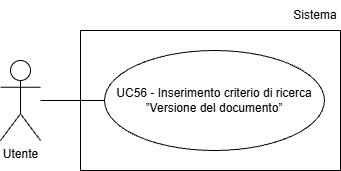

The diagram above was exported from draw.io. Its source (the exported page's mxGraphModel, read from the mxfile embedded in the PNG):
<mxGraphModel dx="1042" dy="561" grid="1" gridSize="10" guides="1" tooltips="1" connect="1" arrows="1" fold="1" page="1" pageScale="1" pageWidth="827" pageHeight="1169" math="0" shadow="0">
  <root>
    <mxCell id="0" />
    <mxCell id="1" parent="0" />
    <mxCell id="8PdPAr2dccaS-b8crvNr-1" parent="1" style="shape=umlActor;verticalLabelPosition=bottom;verticalAlign=top;html=1;outlineConnect=0;" value="Utente" vertex="1">
      <mxGeometry height="80" width="40" x="200" y="250" as="geometry" />
    </mxCell>
    <mxCell id="8PdPAr2dccaS-b8crvNr-3" parent="1" style="ellipse;whiteSpace=wrap;html=1;align=center;" value="UC56 - Inserimento criterio di ricerca ”Versione del documento”" vertex="1">
      <mxGeometry height="100" width="220" x="304" y="240" as="geometry" />
    </mxCell>
    <mxCell id="8PdPAr2dccaS-b8crvNr-4" edge="1" parent="1" style="endArrow=none;html=1;rounded=0;entryX=0;entryY=0.5;entryDx=0;entryDy=0;" target="8PdPAr2dccaS-b8crvNr-3">
      <mxGeometry height="50" relative="1" width="50" as="geometry">
        <mxPoint x="240" y="290" as="sourcePoint" />
      </mxGeometry>
    </mxCell>
    <mxCell id="RNTFAktw4_KULAguJA8I-1" parent="1" style="text;html=1;whiteSpace=wrap;strokeColor=none;fillColor=none;align=center;verticalAlign=middle;rounded=0;" value="Sistema" vertex="1">
      <mxGeometry height="30" width="50" x="490" y="190" as="geometry" />
    </mxCell>
    <mxCell id="RNTFAktw4_KULAguJA8I-2" parent="1" style="rounded=0;whiteSpace=wrap;html=1;fillColor=none;" value="" vertex="1">
      <mxGeometry height="140" width="260" x="280" y="220" as="geometry" />
    </mxCell>
  </root>
</mxGraphModel>